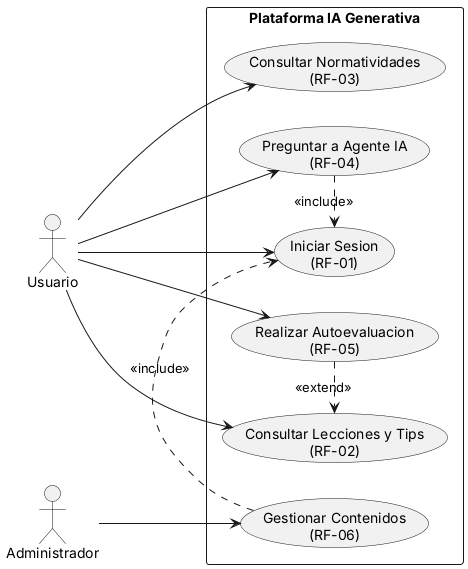

The diagram above was rendered by PlantUML. Its source (embedded in the PNG):
@startuml
left to right direction

actor "Usuario" as usuario
actor "Administrador" as admin

rectangle "Plataforma IA Generativa" {
  usecase "Iniciar Sesion\n(RF-01)" as UC1
  usecase "Consultar Lecciones y Tips\n(RF-02)" as UC2
  usecase "Consultar Normatividades\n(RF-03)" as UC3
  usecase "Preguntar a Agente IA\n(RF-04)" as UC4
  usecase "Realizar Autoevaluacion\n(RF-05)" as UC5
  usecase "Gestionar Contenidos\n(RF-06)" as UC6
}

usuario --> UC1
usuario --> UC2
usuario --> UC3
usuario --> UC4
usuario --> UC5

admin --> UC6

UC4 .> UC1 : <<include>>
UC6 .> UC1 : <<include>>
UC5 .> UC2 : <<extend>>
@enduml